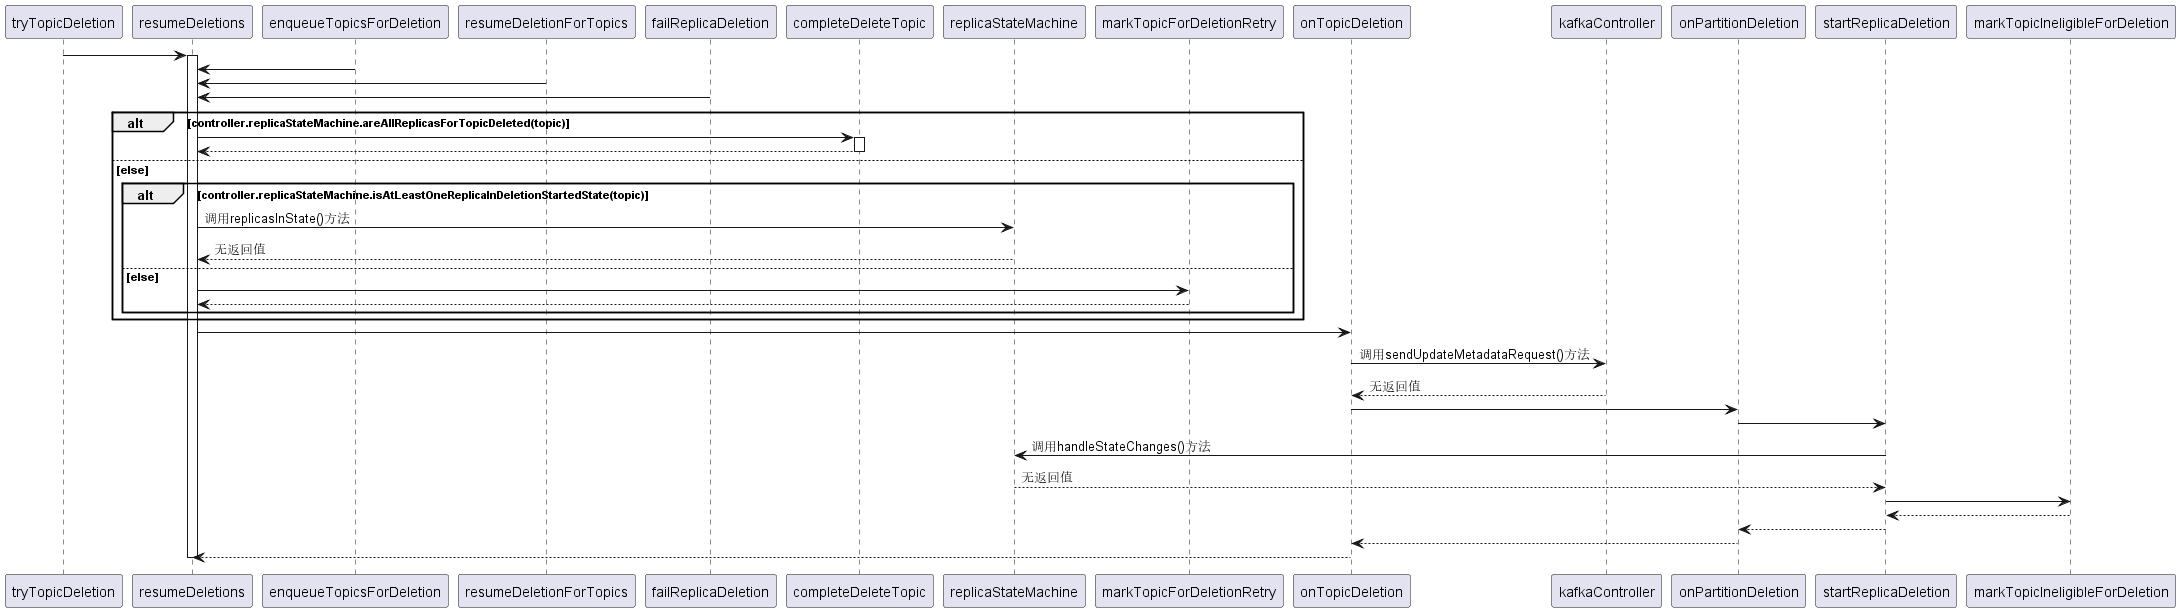

The diagram above was rendered by PlantUML. Its source (embedded in the PNG):
@startuml
tryTopicDeletion-> resumeDeletions
activate resumeDeletions
enqueueTopicsForDeletion-> resumeDeletions

resumeDeletionForTopics-> resumeDeletions
failReplicaDeletion-> resumeDeletions 

alt controller.replicaStateMachine.areAllReplicasForTopicDeleted(topic)
resumeDeletions-> completeDeleteTopic
activate completeDeleteTopic
completeDeleteTopic--> resumeDeletions
deactivate completeDeleteTopic
else else
alt controller.replicaStateMachine.isAtLeastOneReplicaInDeletionStartedState(topic)
resumeDeletions -> replicaStateMachine: 调用replicasInState()方法
replicaStateMachine--> resumeDeletions: 无返回值
else else
resumeDeletions-> markTopicForDeletionRetry
markTopicForDeletionRetry--> resumeDeletions
end
end

resumeDeletions -> onTopicDeletion

onTopicDeletion -> kafkaController: 调用sendUpdateMetadataRequest()方法
kafkaController --> onTopicDeletion: 无返回值

onTopicDeletion -> onPartitionDeletion
onPartitionDeletion -> startReplicaDeletion

startReplicaDeletion -> replicaStateMachine: 调用handleStateChanges()方法
replicaStateMachine --> startReplicaDeletion: 无返回值
startReplicaDeletion -> markTopicIneligibleForDeletion
markTopicIneligibleForDeletion --> startReplicaDeletion

startReplicaDeletion --> onPartitionDeletion
onPartitionDeletion --> onTopicDeletion

onTopicDeletion --> resumeDeletions
deactivate resumeDeletions


' handleStateChanges-> controllerChannelManager: 调用newBatch方法
' controllerChannelManager-> handleStateChanges:无返回值

' handleStateChanges-> doHandleStateChanges

' opt uninitializedPartitions.nonEmpty
' doHandleStateChanges-> initializeLeaderAndIsrForPartitions
' initializeLeaderAndIsrForPartitions-> controllerChannelManager: 调用addLeaderAndIsrRequestForBrokers方法
' controllerChannelManager-> initializeLeaderAndIsrForPartitions: 无返回值
' initializeLeaderAndIsrForPartitions-> doHandleStateChanges
' end

' opt partitionsToElectLeader.nonEmpty
' doHandleStateChanges-> electLeaderForPartitions
' electLeaderForPartitions-> doElectLeaderForPartitions

' opt partitionLeaderElectionStrategy match OfflinePartitionLeaderElectionStrategy
' doElectLeaderForPartitions-> leaderForOffline
' leaderForOffline-> doElectLeaderForPartitions
' end
' opt partitionLeaderElectionStrategy match ReassignPartitionLeaderElectionStrategy
' doElectLeaderForPartitions-> leaderForReassign
' leaderForReassign-> doElectLeaderForPartitions
' end
' opt partitionLeaderElectionStrategy match PreferredReplicaPartitionLeaderElectionStrategy
' doElectLeaderForPartitions-> leaderForPreferredReplica 
' leaderForPreferredReplica-> doElectLeaderForPartitions
' end
' opt partitionLeaderElectionStrategy match ControlledShutdownPartitionLeaderElectionStrategy
' doElectLeaderForPartitions-> leaderForControlledShutdown
' leaderForControlledShutdown-> doElectLeaderForPartitions 
' end

' doElectLeaderForPartitions-> electLeaderForPartitions 
' electLeaderForPartitions-> doHandleStateChanges
' end

' doHandleStateChanges-> handleStateChanges

' handleStateChanges-> controllerChannelManager: 调用sendRequestsToBrokers方法
' controllerChannelManager-> handleStateChanges:无返回值

' triggerOnlinePartitionStateChange-> startup
' handleStateChanges-> triggerOnlinePartitionStateChange 

@enduml